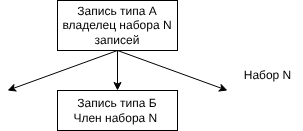

The diagram above was exported from draw.io. Its source (the exported page's mxGraphModel, read from the mxfile embedded in the PNG):
<mxGraphModel dx="604" dy="252" grid="1" gridSize="10" guides="1" tooltips="1" connect="1" arrows="1" fold="1" page="1" pageScale="1" pageWidth="827" pageHeight="1169" math="0" shadow="0">
  <root>
    <mxCell id="0" />
    <mxCell id="1" parent="0" />
    <mxCell id="4" style="edgeStyle=none;html=1;entryX=0.5;entryY=0;entryDx=0;entryDy=0;" edge="1" parent="1" source="2" target="3">
      <mxGeometry relative="1" as="geometry" />
    </mxCell>
    <mxCell id="5" style="edgeStyle=none;html=1;exitX=0.5;exitY=1;exitDx=0;exitDy=0;" edge="1" parent="1" source="2">
      <mxGeometry relative="1" as="geometry">
        <mxPoint x="470" y="200" as="targetPoint" />
      </mxGeometry>
    </mxCell>
    <mxCell id="6" style="edgeStyle=none;html=1;exitX=0.5;exitY=1;exitDx=0;exitDy=0;" edge="1" parent="1" source="2">
      <mxGeometry relative="1" as="geometry">
        <mxPoint x="250" y="200" as="targetPoint" />
      </mxGeometry>
    </mxCell>
    <mxCell id="2" value="Запись типа А&lt;div&gt;&lt;font style=&quot;color: rgb(0, 0, 0);&quot;&gt;владелец набора N записей&lt;/font&gt;&lt;/div&gt;" style="rounded=0;whiteSpace=wrap;html=1;" vertex="1" parent="1">
      <mxGeometry x="300" y="110" width="120" height="50" as="geometry" />
    </mxCell>
    <mxCell id="3" value="Запись типа Б&lt;div&gt;&lt;font style=&quot;color: rgb(0, 0, 0);&quot;&gt;Член набора N&amp;nbsp;&lt;/font&gt;&lt;/div&gt;" style="rounded=0;whiteSpace=wrap;html=1;" vertex="1" parent="1">
      <mxGeometry x="300" y="200" width="120" height="40" as="geometry" />
    </mxCell>
    <mxCell id="7" value="Набор N" style="text;html=1;align=center;verticalAlign=middle;resizable=0;points=[];autosize=1;strokeColor=none;fillColor=none;" vertex="1" parent="1">
      <mxGeometry x="475" y="170" width="70" height="30" as="geometry" />
    </mxCell>
  </root>
</mxGraphModel>